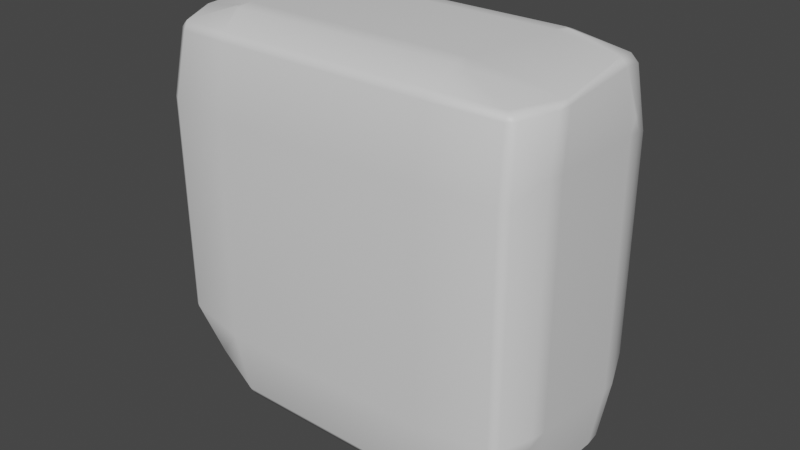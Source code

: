 # Source: RockWallGenerator.blend  (saved by Blender 3.6.14; exported with 4.5.12 LTS)
import bpy
from mathutils import Matrix  # noqa: F401  (used for matrix-valued properties, if any)

bpy.ops.wm.read_factory_settings(use_empty=True)
scene = bpy.context.scene
scene.name = 'Scene'

# ---- collections
col_collection = bpy.data.collections.new('Collection'); scene.collection.children.link(col_collection)

# ---- materials (node trees are filled in below, after node groups)
mat_material = bpy.data.materials.new('Material')
mat_material.alpha_threshold = 0.0
mat_material.use_transparent_shadow = False
mat_material.roughness = 0.5
mat_material.line_color = (0.0, 0.0, 0.0, 1.0)

# ---- material node trees
mat_material.use_nodes = True; mat_material.node_tree.nodes.clear()
_N = mat_material.node_tree.nodes; _L = mat_material.node_tree.links
n0 = _N.new('ShaderNodeOutputMaterial'); n0.name = 'Material Output'; n0.location = (300, 300)
n1 = _N.new('ShaderNodeBsdfPrincipled'); n1.name = 'Principled BSDF'; n1.location = (10, 300)
n1.distribution = 'GGX'
n1.subsurface_method = 'RANDOM_WALK_SKIN'
n1.inputs[3].default_value = 1.45
n1.inputs[27].default_value = (0.0, 0.0, 0.0, 1.0)
n1.inputs[28].default_value = 1.0
_L.new(n1.outputs[0], n0.inputs[0])
n0.is_active_output = True

# ---- world
world_world = bpy.data.worlds.new('World'); scene.world = world_world
world_world.use_nodes = True; world_world.node_tree.nodes.clear()
_N = world_world.node_tree.nodes; _L = world_world.node_tree.links
n0 = _N.new('ShaderNodeOutputWorld'); n0.name = 'World Output'; n0.location = (300, 300)
n1 = _N.new('ShaderNodeBackground'); n1.name = 'Background'; n1.location = (10, 300)
n1.inputs[0].default_value = (0.05088, 0.05088, 0.05088, 1.0)
_L.new(n1.outputs[0], n0.inputs[0])
n0.is_active_output = True
world_world.color = (0.05088, 0.05088, 0.05088)
world_world.use_sun_shadow = False
world_world.sun_shadow_jitter_overblur = 0.0

# ---- meshes
me_cube = bpy.data.meshes.new('Cube')
me_cube.from_pydata([(6.0, 3.0, -5.0), (-6.0, -2.0, -6.0), (6.0, -2.0, -6.0), (6.0, -2.0, -5.0), (-6.0, -2.0, -5.0), (-6.0, 3.0, -5.0), (-6.0, 3.0, -6.0), (6.0, 3.0, 6.0), (6.0, -2.0, 6.0), (-6.0, -2.0, 6.0), (-6.0, 3.0, 6.0), (6.0, 3.0, -6.0), (-5.0, -2.0, -6.0), (-5.0, 3.0, -6.0), (-5.0, 3.0, 6.0), (-5.0, 3.0, -5.0), (-5.0, -2.0, 6.0), (-6.0, 2.0, -6.0), (-6.0, 2.0, -5.0), (-6.0, 2.0, 6.0), (6.0, 2.0, 6.0), (6.0, 2.0, -5.0), (6.0, 2.0, -6.0), (-5.0, 2.0, 6.0), (-5.0, 2.0, -6.0), (-6.0, -3.0, -6.0), (6.0, -3.0, -6.0), (6.0, -3.0, -5.0), (-6.0, -3.0, -5.0), (6.0, -3.0, 6.0), (-6.0, -3.0, 6.0), (-5.0, -3.0, -6.0), (-5.0, -3.0, 6.0), (-5.0, -3.0, -5.0), (6.0, 3.0, 5.0), (6.0, -2.0, 5.0), (-6.0, -2.0, 5.0), (-6.0, 3.0, 5.0), (-5.0, 3.0, 5.0), (6.0, 2.0, 5.0), (-6.0, 2.0, 5.0), (6.0, -3.0, 5.0), (-6.0, -3.0, 5.0), (-5.0, -3.0, 5.0), (5.0, 3.0, 6.0), (5.0, 3.0, -5.0), (5.0, -2.0, 6.0), (5.0, -2.0, -6.0), (5.0, 3.0, -6.0), (5.0, 2.0, 6.0), (5.0, 2.0, -6.0), (5.0, -3.0, 6.0), (5.0, -3.0, -6.0), (5.0, -3.0, -5.0), (5.0, -3.0, 5.0), (5.0, 3.0, 5.0)], [], [(48, 45, 0, 11), (22, 21, 3, 2), (50, 22, 2, 47), (23, 19, 9, 16), (17, 18, 5, 6), (40, 19, 10, 37), (39, 20, 8, 35), (55, 44, 7, 34), (37, 10, 14, 38), (49, 23, 16, 46), (17, 24, 12, 1), (6, 5, 15, 13), (6, 13, 24, 17), (44, 14, 23, 49), (34, 7, 20, 39), (36, 9, 19, 40), (1, 4, 18, 17), (14, 10, 19, 23), (48, 11, 22, 50), (11, 0, 21, 22), (16, 9, 30, 32), (46, 16, 32, 51), (1, 12, 31, 25), (2, 3, 27, 26), (42, 43, 32, 30), (54, 51, 32, 43), (31, 33, 28, 25), (53, 33, 31, 52), (47, 2, 26, 52), (4, 1, 25, 28), (36, 4, 28, 42), (35, 8, 29, 41), (3, 35, 41, 27), (9, 36, 42, 30), (53, 54, 43, 33), (28, 33, 43, 42), (4, 36, 40, 18), (0, 34, 39, 21), (5, 37, 38, 15), (45, 55, 34, 0), (21, 39, 35, 3), (18, 40, 37, 5), (15, 38, 55, 45), (27, 41, 54, 53), (12, 47, 52, 31), (27, 53, 52, 26), (41, 29, 51, 54), (8, 46, 51, 29), (13, 48, 50, 24), (7, 44, 49, 20), (20, 49, 46, 8), (38, 14, 44, 55), (24, 50, 47, 12), (13, 15, 45, 48)])
me_cube.polygons.foreach_set('use_smooth', [True] * 54)
_uv = me_cube.uv_layers.new(name='UVMap')
_uv.uv.foreach_set('vector', [0.25, 0.3333, 0.25, 0.1667, 0.3333, 0.1667, 0.3333, 0.3333, 0.6667, 0.5833, 0.5, 0.5833, 0.5, 0.5, 0.6667, 0.5, 0.08333, 0.9167, 0.0, 0.9167, 0.0, 0.8333, 0.08333, 0.8333, 0.5, 0.9167, 0.3333, 0.9167, 0.3333, 0.8333, 0.5, 0.8333, 0.6667, 0.08333, 0.5, 0.08333, 0.5, 4.635e-09, 0.6667, -2.65e-09, 0.4167, 0.08333, 0.3333, 0.08333, 0.3333, 1.192e-08, 0.4167, 8.278e-09, 0.4167, 0.5833, 0.3333, 0.5833, 0.3333, 0.5, 0.4167, 0.5, 0.25, 0.08333, 0.25, 0.0, 0.3333, 0.0, 0.3333, 0.08333, 0.0, 0.08333, 0.0, 0.0, 0.1667, 0.0, 0.1667, 0.08333, 0.5833, 0.9167, 0.5, 0.9167, 0.5, 0.8333, 0.5833, 0.8333, 0.3333, 0.9167, 0.1667, 0.9167, 0.1667, 0.8333, 0.3333, 0.8333, 0.0, 0.3333, 0.0, 0.1667, 0.1667, 0.1667, 0.1667, 0.3333, 0.3333, 1.0, 0.1667, 1.0, 0.1667, 0.9167, 0.3333, 0.9167, 0.5833, 1.0, 0.5, 1.0, 0.5, 0.9167, 0.5833, 0.9167, 0.4167, 0.6667, 0.3333, 0.6667, 0.3333, 0.5833, 0.4167, 0.5833, 0.4167, 0.1667, 0.3333, 0.1667, 0.3333, 0.08333, 0.4167, 0.08333, 0.6667, 0.1667, 0.5, 0.1667, 0.5, 0.08333, 0.6667, 0.08333, 0.5, 1.0, 0.3333, 1.0, 0.3333, 0.9167, 0.5, 0.9167, 0.08333, 1.0, 0.0, 1.0, 0.0, 0.9167, 0.08333, 0.9167, 0.6667, 0.6667, 0.5, 0.6667, 0.5, 0.5833, 0.6667, 0.5833, 0.5, 0.8333, 0.3333, 0.8333, 0.3333, 0.8333, 0.5, 0.8333, 0.5833, 0.8333, 0.5, 0.8333, 0.5, 0.8333, 0.5833, 0.8333, 0.3333, 0.8333, 0.1667, 0.8333, 0.1667, 0.8333, 0.3333, 0.8333, 0.6667, 0.5, 0.5, 0.5, 0.5, 0.5, 0.6667, 0.5, 0.4167, 0.1667, 0.25, 0.4167, 0.5, 0.8333, 0.3333, 0.1667, 0.4167, 0.5417, 0.5833, 0.8333, 0.5, 0.8333, 0.25, 0.4167, 0.1667, 0.8333, 0.0, 0.0, 0.5, 0.1667, 0.6667, 0.1667, 0.25, 0.25, 0.0, 0.0, 0.1667, 0.8333, 0.08333, 0.8333, 0.08333, 0.8333, 0.0, 0.8333, 0.0, 0.8333, 0.08333, 0.8333, 0.5, 0.1667, 0.6667, 0.1667, 0.6667, 0.1667, 0.5, 0.1667, 0.4167, 0.1667, 0.5, 0.1667, 0.5, 0.1667, 0.4167, 0.1667, 0.4167, 0.5, 0.3333, 0.5, 0.3333, 0.5, 0.4167, 0.5, 0.5, 0.5, 0.4167, 0.5, 0.4167, 0.5, 0.5, 0.5, 0.3333, 0.1667, 0.4167, 0.1667, 0.4167, 0.1667, 0.3333, 0.1667, 0.25, 0.25, 0.4167, 0.5417, 0.25, 0.4167, 0.0, 0.0, 0.5, 0.1667, 0.0, 0.0, 0.25, 0.4167, 0.4167, 0.1667, 0.5, 0.1667, 0.4167, 0.1667, 0.4167, 0.08333, 0.5, 0.08333, 0.5, 0.6667, 0.4167, 0.6667, 0.4167, 0.5833, 0.5, 0.5833, 0.0, 0.1667, 0.0, 0.08333, 0.1667, 0.08333, 0.1667, 0.1667, 0.25, 0.1667, 0.25, 0.08333, 0.3333, 0.08333, 0.3333, 0.1667, 0.5, 0.5833, 0.4167, 0.5833, 0.4167, 0.5, 0.5, 0.5, 0.5, 0.08333, 0.4167, 0.08333, 0.4167, 8.278e-09, 0.5, 4.635e-09, 0.1667, 0.1667, 0.1667, 0.08333, 0.25, 0.08333, 0.25, 0.1667, 0.5, 0.5, 0.5833, 0.6667, 0.4167, 0.5417, 0.25, 0.25, 0.1667, 0.8333, 0.08333, 0.8333, 0.08333, 0.8333, 0.1667, 0.8333, 0.5, 0.5, 0.25, 0.25, 0.08333, 0.8333, 0.0, 0.8333, 0.5833, 0.6667, 0.6667, 0.8333, 0.5833, 0.8333, 0.4167, 0.5417, 0.6667, 0.8333, 0.5833, 0.8333, 0.5833, 0.8333, 0.6667, 0.8333, 0.1667, 1.0, 0.08333, 1.0, 0.08333, 0.9167, 0.1667, 0.9167, 0.6667, 1.0, 0.5833, 1.0, 0.5833, 0.9167, 0.6667, 0.9167, 0.6667, 0.9167, 0.5833, 0.9167, 0.5833, 0.8333, 0.6667, 0.8333, 0.1667, 0.08333, 0.1667, 0.0, 0.25, 0.0, 0.25, 0.08333, 0.1667, 0.9167, 0.08333, 0.9167, 0.08333, 0.8333, 0.1667, 0.8333, 0.1667, 0.3333, 0.1667, 0.1667, 0.25, 0.1667, 0.25, 0.3333])
me_cube.materials.append(mat_material)
me_cube.use_mirror_vertex_groups = False
me_cube.update()

# ---- objects
ob_cube = bpy.data.objects.new('Cube', me_cube)

# ---- transforms, parenting, visibility, modifiers, constraints
ob_cube.location = (0.0, 0.0, 0.0)
ob_cube.lock_rotations_4d = False
ob_cube.empty_display_type = 'ARROWS'
ob_cube.lineart.crease_threshold = 0.0
_m = ob_cube.modifiers.new('Subdivision', 'SUBSURF')
_m.levels = 6
_m = ob_cube.modifiers.new('Displace', 'DISPLACE')
_m.mid_level = 0.0
_m.strength = 0.7
_m = ob_cube.modifiers.new('Displace.001', 'DISPLACE')
_m.mid_level = 0.1
_m.strength = 0.5
_m.texture_coords = 'GLOBAL'
_m = ob_cube.modifiers.new('Decimate', 'DECIMATE')
_m.ratio = 0.1
_m.use_collapse_triangulate = True
_m = ob_cube.modifiers.new('Decimate.001', 'DECIMATE')
_m.decimate_type = 'DISSOLVE'
_m.angle_limit = 0.2618
_m.use_dissolve_boundaries = True
_m = ob_cube.modifiers.new('Smooth', 'SMOOTH')
_m.iterations = 4
_m = ob_cube.modifiers.new('Bevel', 'BEVEL')
_m.width = 10.0
_m.width_pct = 10.0
_m.angle_limit = 0.3491
_m.use_clamp_overlap = False
_m.offset_type = 'PERCENT'
_m = ob_cube.modifiers.new('WeightedNormal', 'WEIGHTED_NORMAL')
_m = ob_cube.modifiers.new('Triangulate', 'TRIANGULATE')
_m.keep_custom_normals = True

# ---- collection membership
col_collection.objects.link(ob_cube)

# ---- scene / render settings (as saved in the file)
scene.frame_start = 1; scene.frame_end = 250; scene.frame_set(3)
scene.render.engine = 'BLENDER_EEVEE_NEXT'
scene.cycles.sampling_pattern = 'TABULATED_SOBOL'
scene.view_settings.view_transform = 'Filmic'
bpy.context.view_layer.update()

# ---- added for rendering (the .blend has no active camera and no usable light): camera, sun
cam_auto = bpy.data.cameras.new('AutoCamera')
cam_auto.lens = 50.0
cam_auto.sensor_width = 36.0
cam_auto.clip_end = 1000.0
ob_auto_camera = bpy.data.objects.new('AutoCamera', cam_auto)
scene.collection.objects.link(ob_auto_camera)
ob_auto_camera.location = (19.893, -23.8659, 15.9317)
ob_auto_camera.rotation_euler = (1.09748, -7.21219e-08, 0.694738)
scene.camera = ob_auto_camera
light_auto_sun = bpy.data.lights.new('AutoSun', 'SUN')
light_auto_sun.energy = 3.0
light_auto_sun.angle = 0.0523599
ob_auto_sun = bpy.data.objects.new('AutoSun', light_auto_sun)
scene.collection.objects.link(ob_auto_sun)
ob_auto_sun.rotation_euler = (0.872665, 0.174533, 0.523599)
bpy.context.view_layer.update()
